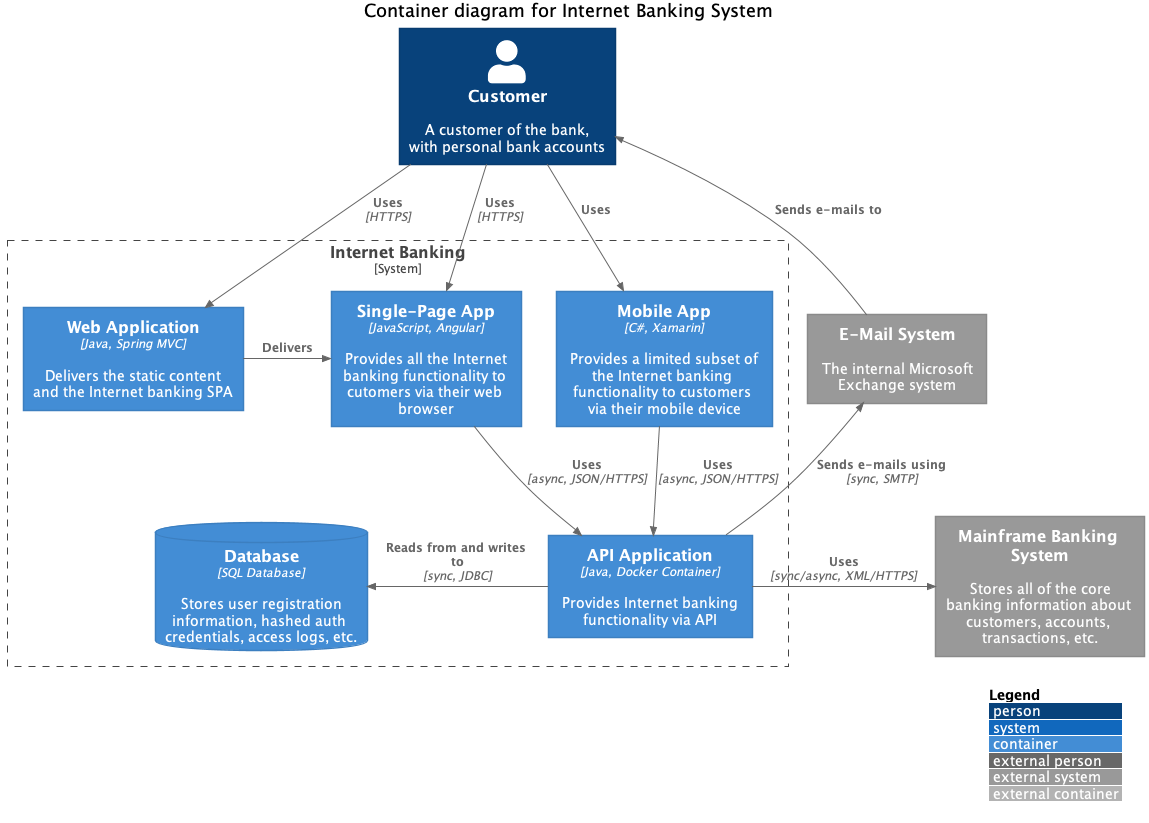

The diagram above was rendered by PlantUML. Its source (embedded in the PNG):
@startuml
!include https://raw.githubusercontent.com/plantuml-stdlib/C4-PlantUML/master/C4_Container.puml
' uncomment the following line and comment the first to use locally
' !include C4_Container.puml

' LAYOUT_TOP_DOWN()
' LAYOUT_AS_SKETCH()
LAYOUT_WITH_LEGEND()

title Container diagram for Internet Banking System

Person(customer, Customer, "A customer of the bank, with personal bank accounts")

System_Boundary(c1, "Internet Banking") {
    Container(web_app, "Web Application", "Java, Spring MVC", "Delivers the static content and the Internet banking SPA")
    Container(spa, "Single-Page App", "JavaScript, Angular", "Provides all the Internet banking functionality to cutomers via their web browser")
    Container(mobile_app, "Mobile App", "C#, Xamarin", "Provides a limited subset of the Internet banking functionality to customers via their mobile device")
    ContainerDb(database, "Database", "SQL Database", "Stores user registration information, hashed auth credentials, access logs, etc.")
    Container(backend_api, "API Application", "Java, Docker Container", "Provides Internet banking functionality via API")
}

System_Ext(email_system, "E-Mail System", "The internal Microsoft Exchange system")
System_Ext(banking_system, "Mainframe Banking System", "Stores all of the core banking information about customers, accounts, transactions, etc.")

Rel(customer, web_app, "Uses", "HTTPS")
Rel(customer, spa, "Uses", "HTTPS")
Rel(customer, mobile_app, "Uses")

Rel_Neighbor(web_app, spa, "Delivers")
Rel(spa, backend_api, "Uses", "async, JSON/HTTPS")
Rel(mobile_app, backend_api, "Uses", "async, JSON/HTTPS")
Rel_Back_Neighbor(database, backend_api, "Reads from and writes to", "sync, JDBC")

Rel_Back(customer, email_system, "Sends e-mails to")
Rel_Back(email_system, backend_api, "Sends e-mails using", "sync, SMTP")
Rel_Neighbor(backend_api, banking_system, "Uses", "sync/async, XML/HTTPS")
@enduml